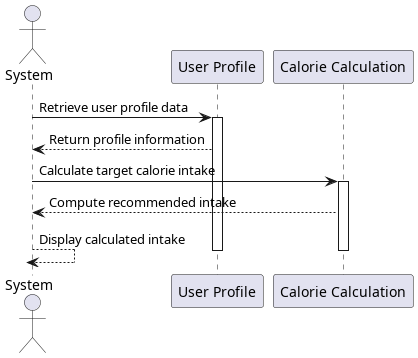

The diagram above was rendered by PlantUML. Its source (embedded in the PNG):
@startuml uc8
actor System
participant "User Profile" as Profile
participant "Calorie Calculation" as Calculator

System -> Profile : Retrieve user profile data
activate Profile

Profile --> System : Return profile information
System -> Calculator : Calculate target calorie intake
activate Calculator

Calculator --> System : Compute recommended intake
System --> System : Display calculated intake
deactivate Calculator
deactivate Profile

@enduml